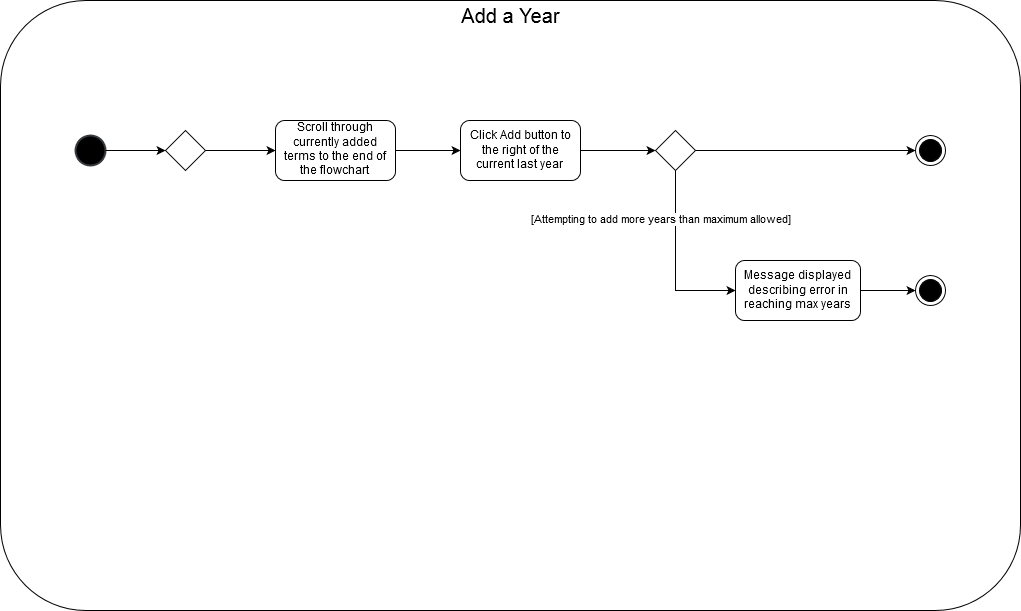

The diagram above was exported from draw.io. Its source (the exported page's mxGraphModel, read from the mxfile embedded in the PNG):
<mxGraphModel dx="1654" dy="886" grid="1" gridSize="10" guides="1" tooltips="1" connect="1" arrows="1" fold="1" page="1" pageScale="1" pageWidth="850" pageHeight="1100" background="#ffffff" math="0" shadow="0">
  <root>
    <mxCell id="0" style=";html=1;" />
    <mxCell id="1" style=";html=1;" parent="0" />
    <mxCell id="341283cd402b96b8-41" value="&lt;font style=&quot;font-size: 20px&quot;&gt;Add a Year&lt;br&gt;&lt;/font&gt;" style="rounded=1;horizontal=1;verticalAlign=top;align=center;whiteSpace=wrap;html=1;spacing=0;arcSize=14;spacingTop=0;spacingLeft=0;" parent="1" vertex="1">
      <mxGeometry x="10" y="10" width="1020" height="610" as="geometry" />
    </mxCell>
    <mxCell id="341283cd402b96b8-44" value="" style="shape=ellipse;html=1;illColor=#000000;strokeWidth=2;verticalLabelPosition=bottom;verticalAlignment=top;labelBackgroundColor=#000000;align=center;fillColor=#000000;strokeColor=#36393d;" parent="1" vertex="1">
      <mxGeometry x="85" y="145" width="30" height="30" as="geometry" />
    </mxCell>
    <mxCell id="341283cd402b96b8-45" value="Scroll through currently added terms to the end of the flowchart&lt;br&gt;" style="rounded=1;whiteSpace=wrap;html=1;labelBackgroundColor=none;fillColor=none;align=center;" parent="1" vertex="1">
      <mxGeometry x="285" y="130" width="120" height="60" as="geometry" />
    </mxCell>
    <mxCell id="341283cd402b96b8-46" style="edgeStyle=orthogonalEdgeStyle;rounded=0;html=1;exitX=1;exitY=0.5;entryX=0;entryY=0.5;jettySize=auto;orthogonalLoop=1;" parent="1" source="341283cd402b96b8-52" target="341283cd402b96b8-45" edge="1">
      <mxGeometry relative="1" as="geometry" />
    </mxCell>
    <mxCell id="341283cd402b96b8-47" value="Click Add button to the right of the current last year&lt;br&gt;" style="rounded=1;whiteSpace=wrap;html=1;labelBackgroundColor=none;fillColor=none;align=center;" parent="1" vertex="1">
      <mxGeometry x="470" y="130" width="120" height="60" as="geometry" />
    </mxCell>
    <mxCell id="341283cd402b96b8-48" style="edgeStyle=orthogonalEdgeStyle;rounded=0;html=1;exitX=1;exitY=0.5;entryX=0;entryY=0.5;jettySize=auto;orthogonalLoop=1;" parent="1" source="341283cd402b96b8-45" target="341283cd402b96b8-47" edge="1">
      <mxGeometry relative="1" as="geometry" />
    </mxCell>
    <mxCell id="4" style="edgeStyle=orthogonalEdgeStyle;rounded=0;html=1;exitX=1;exitY=0.5;jettySize=auto;orthogonalLoop=1;entryX=0;entryY=0.5;" parent="1" source="341283cd402b96b8-49" target="1c5fdb464e9d35bc-34" edge="1">
      <mxGeometry relative="1" as="geometry">
        <mxPoint x="845" y="160" as="targetPoint" />
        <Array as="points" />
      </mxGeometry>
    </mxCell>
    <mxCell id="5" value="[Attempting to add more years than maximum allowed]" style="edgeStyle=orthogonalEdgeStyle;rounded=0;html=1;exitX=0.5;exitY=1;entryX=0;entryY=0.5;jettySize=auto;orthogonalLoop=1;" edge="1" parent="1" source="341283cd402b96b8-49" target="341283cd402b96b8-56">
      <mxGeometry x="-0.4444" relative="1" as="geometry">
        <mxPoint as="offset" />
      </mxGeometry>
    </mxCell>
    <mxCell id="341283cd402b96b8-49" value="" style="rhombus;whiteSpace=wrap;html=1;labelBackgroundColor=none;fillColor=none;align=center;" parent="1" vertex="1">
      <mxGeometry x="665" y="140" width="40" height="40" as="geometry" />
    </mxCell>
    <mxCell id="341283cd402b96b8-52" value="" style="rhombus;whiteSpace=wrap;html=1;labelBackgroundColor=none;fillColor=none;align=center;" parent="1" vertex="1">
      <mxGeometry x="175" y="140" width="40" height="40" as="geometry" />
    </mxCell>
    <mxCell id="341283cd402b96b8-53" style="edgeStyle=orthogonalEdgeStyle;rounded=0;html=1;exitX=1;exitY=0.5;entryX=0;entryY=0.5;jettySize=auto;orthogonalLoop=1;" parent="1" source="341283cd402b96b8-44" target="341283cd402b96b8-52" edge="1">
      <mxGeometry relative="1" as="geometry">
        <mxPoint x="115" y="160" as="sourcePoint" />
        <mxPoint x="275" y="160" as="targetPoint" />
      </mxGeometry>
    </mxCell>
    <mxCell id="9" style="edgeStyle=orthogonalEdgeStyle;rounded=0;html=1;exitX=1;exitY=0.5;entryX=0;entryY=0.5;jettySize=auto;orthogonalLoop=1;" edge="1" parent="1" source="341283cd402b96b8-56" target="7">
      <mxGeometry relative="1" as="geometry" />
    </mxCell>
    <mxCell id="341283cd402b96b8-56" value="Message displayed describing error in reaching max years&lt;br&gt;" style="rounded=1;whiteSpace=wrap;html=1;labelBackgroundColor=none;fillColor=none;align=center;" parent="1" vertex="1">
      <mxGeometry x="745" y="270" width="125" height="60" as="geometry" />
    </mxCell>
    <mxCell id="1c5fdb464e9d35bc-8" style="edgeStyle=orthogonalEdgeStyle;rounded=0;html=1;exitX=1;exitY=0.5;entryX=0;entryY=0.5;jettySize=auto;orthogonalLoop=1;" parent="1" source="341283cd402b96b8-47" target="341283cd402b96b8-49" edge="1">
      <mxGeometry relative="1" as="geometry">
        <mxPoint x="575" y="160" as="sourcePoint" />
        <mxPoint x="595" y="160" as="targetPoint" />
        <Array as="points" />
      </mxGeometry>
    </mxCell>
    <mxCell id="1c5fdb464e9d35bc-9" style="edgeStyle=none;rounded=0;html=1;exitX=1;exitY=0.5;jettySize=auto;orthogonalLoop=1;" parent="1" source="341283cd402b96b8-49" target="341283cd402b96b8-49" edge="1">
      <mxGeometry relative="1" as="geometry" />
    </mxCell>
    <mxCell id="1c5fdb464e9d35bc-11" style="edgeStyle=none;rounded=0;html=1;entryX=1;entryY=0.5;jettySize=auto;orthogonalLoop=1;" parent="1" edge="1">
      <mxGeometry relative="1" as="geometry">
        <mxPoint x="867" y="159" as="sourcePoint" />
        <mxPoint x="867" y="159" as="targetPoint" />
      </mxGeometry>
    </mxCell>
    <mxCell id="1c5fdb464e9d35bc-33" style="edgeStyle=orthogonalEdgeStyle;rounded=0;html=1;exitX=0.5;exitY=0;entryX=0.5;entryY=0;jettySize=auto;orthogonalLoop=1;" parent="1" source="341283cd402b96b8-49" target="341283cd402b96b8-49" edge="1">
      <mxGeometry relative="1" as="geometry" />
    </mxCell>
    <mxCell id="1c5fdb464e9d35bc-34" value="" style="ellipse;html=1;shape=endState;fillColor=#000000;strokeColor=#000000;labelBackgroundColor=#FFFFFF;align=center;" parent="1" vertex="1">
      <mxGeometry x="925" y="145" width="30" height="30" as="geometry" />
    </mxCell>
    <mxCell id="6" style="edgeStyle=orthogonalEdgeStyle;rounded=0;html=1;exitX=1;exitY=0.5;entryX=1;entryY=0.5;jettySize=auto;orthogonalLoop=1;" edge="1" parent="1" source="341283cd402b96b8-56" target="341283cd402b96b8-56">
      <mxGeometry relative="1" as="geometry" />
    </mxCell>
    <mxCell id="7" value="" style="ellipse;html=1;shape=endState;fillColor=#000000;strokeColor=#000000;labelBackgroundColor=#FFFFFF;align=center;" vertex="1" parent="1">
      <mxGeometry x="925" y="285" width="30" height="30" as="geometry" />
    </mxCell>
  </root>
</mxGraphModel>